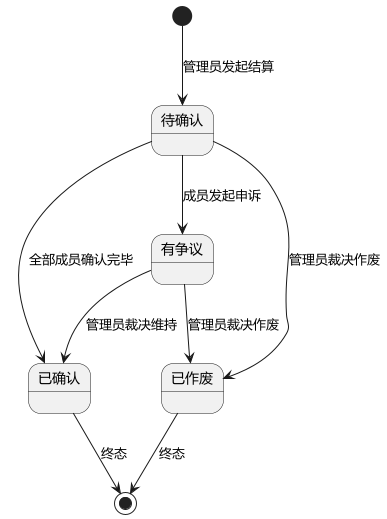

The diagram above was rendered by PlantUML. Its source (embedded in the PNG):
@startuml "状态图 - 结算单"
skinparam defaultFontName "Microsoft YaHei"
skinparam backgroundColor #FFFFFF

[*] --> PENDING_CONFIRM : 管理员发起结算

PENDING_CONFIRM --> CONFIRMED : 全部成员确认完毕
PENDING_CONFIRM --> DISPUTED : 成员发起申诉
DISPUTED --> CONFIRMED : 管理员裁决维持
DISPUTED --> VOIDED : 管理员裁决作废
PENDING_CONFIRM --> VOIDED : 管理员裁决作废

CONFIRMED --> [*] : 终态
VOIDED --> [*] : 终态

state "待确认" as PENDING_CONFIRM
state "已确认" as CONFIRMED
state "有争议" as DISPUTED
state "已作废" as VOIDED
@enduml